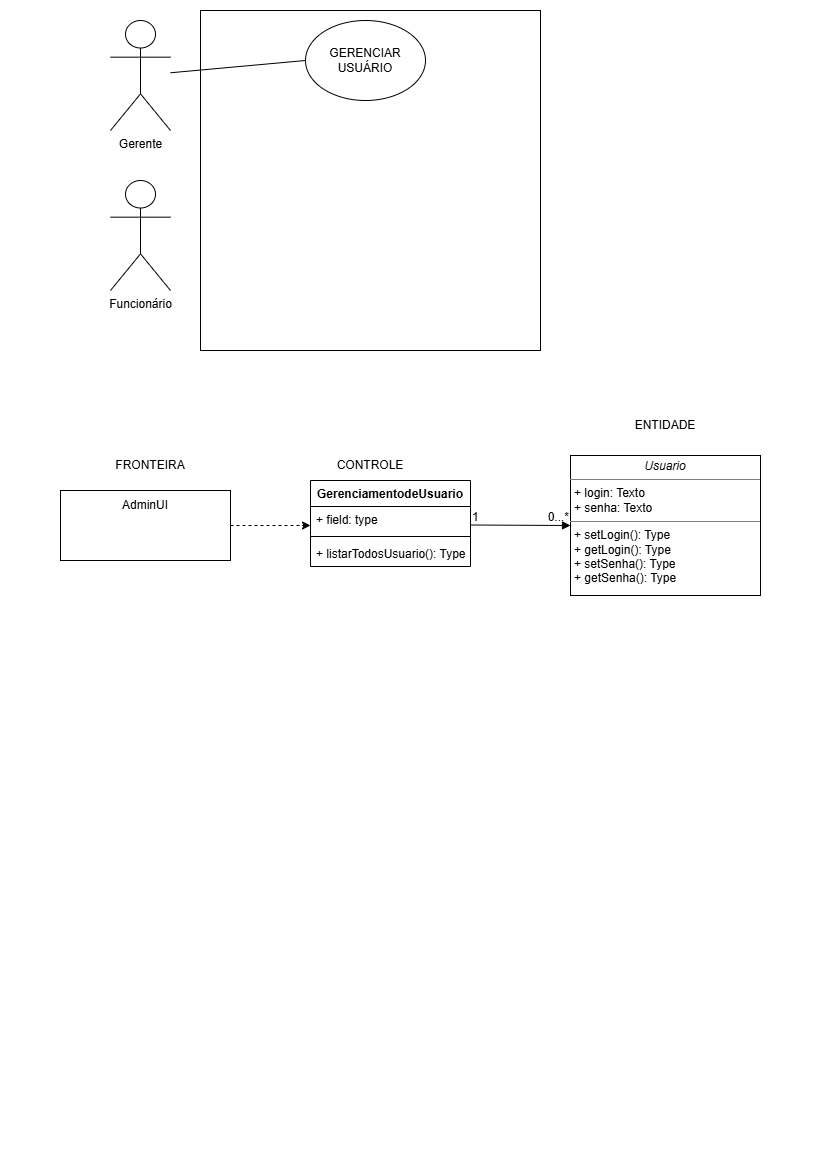

The diagram above was exported from draw.io. Its source (the exported page's mxGraphModel, read from the mxfile embedded in the PNG):
<mxGraphModel dx="1426" dy="743" grid="1" gridSize="10" guides="1" tooltips="1" connect="1" arrows="1" fold="1" page="1" pageScale="1" pageWidth="827" pageHeight="1169" math="0" shadow="0">
  <root>
    <mxCell id="0" />
    <mxCell id="1" parent="0" />
    <mxCell id="ou-DJSM87D_TbT1qYMb0-1" parent="1" style="whiteSpace=wrap;html=1;aspect=fixed;" value="" vertex="1">
      <mxGeometry height="340" width="340" x="200" y="10" as="geometry" />
    </mxCell>
    <mxCell id="ou-DJSM87D_TbT1qYMb0-2" parent="1" style="ellipse;whiteSpace=wrap;html=1;" value="GERENCIAR USUÁRIO" vertex="1">
      <mxGeometry height="80" width="120" x="305" y="20" as="geometry" />
    </mxCell>
    <mxCell id="ou-DJSM87D_TbT1qYMb0-3" parent="1" style="shape=umlActor;verticalLabelPosition=bottom;verticalAlign=top;html=1;outlineConnect=0;" value="Gerente" vertex="1">
      <mxGeometry height="110" width="60" x="110" y="20" as="geometry" />
    </mxCell>
    <mxCell id="ou-DJSM87D_TbT1qYMb0-4" edge="1" parent="1" source="ou-DJSM87D_TbT1qYMb0-3" style="endArrow=none;html=1;rounded=0;entryX=0;entryY=0.5;entryDx=0;entryDy=0;" target="ou-DJSM87D_TbT1qYMb0-2" value="">
      <mxGeometry height="50" relative="1" width="50" as="geometry">
        <mxPoint x="400" y="300" as="sourcePoint" />
        <mxPoint x="450" y="250" as="targetPoint" />
      </mxGeometry>
    </mxCell>
    <mxCell id="ou-DJSM87D_TbT1qYMb0-5" parent="1" style="shape=umlActor;verticalLabelPosition=bottom;verticalAlign=top;html=1;outlineConnect=0;" value="Funcionário" vertex="1">
      <mxGeometry height="110" width="60" x="110" y="180" as="geometry" />
    </mxCell>
    <mxCell id="KqNrvLTf0rKZhe2ohX7Y-9" edge="1" parent="1" source="KqNrvLTf0rKZhe2ohX7Y-5" style="edgeStyle=orthogonalEdgeStyle;rounded=0;orthogonalLoop=1;jettySize=auto;html=1;exitX=1;exitY=0.5;exitDx=0;exitDy=0;dashed=1;">
      <mxGeometry relative="1" as="geometry">
        <mxPoint x="310" y="525" as="targetPoint" />
      </mxGeometry>
    </mxCell>
    <mxCell id="KqNrvLTf0rKZhe2ohX7Y-5" parent="1" style="rounded=0;whiteSpace=wrap;html=1;" value="" vertex="1">
      <mxGeometry height="70" width="170" x="60" y="490" as="geometry" />
    </mxCell>
    <mxCell id="KqNrvLTf0rKZhe2ohX7Y-6" parent="1" style="text;html=1;whiteSpace=wrap;strokeColor=none;fillColor=none;align=center;verticalAlign=middle;rounded=0;" value="FRONTEIRA" vertex="1">
      <mxGeometry height="30" width="60" x="120" y="450" as="geometry" />
    </mxCell>
    <mxCell id="KqNrvLTf0rKZhe2ohX7Y-7" parent="1" style="text;html=1;whiteSpace=wrap;strokeColor=none;fillColor=none;align=center;verticalAlign=middle;rounded=0;" value="AdminUI" vertex="1">
      <mxGeometry height="30" width="60" x="115" y="490" as="geometry" />
    </mxCell>
    <mxCell id="KqNrvLTf0rKZhe2ohX7Y-10" parent="1" style="swimlane;fontStyle=1;align=center;verticalAlign=top;childLayout=stackLayout;horizontal=1;startSize=26;horizontalStack=0;resizeParent=1;resizeParentMax=0;resizeLast=0;collapsible=1;marginBottom=0;whiteSpace=wrap;html=1;" value="GerenciamentodeUsuario" vertex="1">
      <mxGeometry height="86" width="160" x="310" y="480" as="geometry" />
    </mxCell>
    <mxCell id="KqNrvLTf0rKZhe2ohX7Y-11" parent="KqNrvLTf0rKZhe2ohX7Y-10" style="text;strokeColor=none;fillColor=none;align=left;verticalAlign=top;spacingLeft=4;spacingRight=4;overflow=hidden;rotatable=0;points=[[0,0.5],[1,0.5]];portConstraint=eastwest;whiteSpace=wrap;html=1;" value="+ field: type" vertex="1">
      <mxGeometry height="26" width="160" y="26" as="geometry" />
    </mxCell>
    <mxCell id="KqNrvLTf0rKZhe2ohX7Y-12" parent="KqNrvLTf0rKZhe2ohX7Y-10" style="line;strokeWidth=1;fillColor=none;align=left;verticalAlign=middle;spacingTop=-1;spacingLeft=3;spacingRight=3;rotatable=0;labelPosition=right;points=[];portConstraint=eastwest;strokeColor=inherit;" value="" vertex="1">
      <mxGeometry height="8" width="160" y="52" as="geometry" />
    </mxCell>
    <mxCell id="KqNrvLTf0rKZhe2ohX7Y-13" parent="KqNrvLTf0rKZhe2ohX7Y-10" style="text;strokeColor=none;fillColor=none;align=left;verticalAlign=top;spacingLeft=4;spacingRight=4;overflow=hidden;rotatable=0;points=[[0,0.5],[1,0.5]];portConstraint=eastwest;whiteSpace=wrap;html=1;" value="+ listarTodosUsuario(): Type" vertex="1">
      <mxGeometry height="26" width="160" y="60" as="geometry" />
    </mxCell>
    <mxCell id="KqNrvLTf0rKZhe2ohX7Y-14" edge="1" parent="1" style="endArrow=block;html=1;rounded=0;endFill=1;" value="">
      <mxGeometry relative="1" as="geometry">
        <mxPoint x="470" y="524.5" as="sourcePoint" />
        <mxPoint x="570" y="525" as="targetPoint" />
      </mxGeometry>
    </mxCell>
    <mxCell id="KqNrvLTf0rKZhe2ohX7Y-15" connectable="0" parent="KqNrvLTf0rKZhe2ohX7Y-14" style="resizable=0;html=1;whiteSpace=wrap;align=left;verticalAlign=bottom;" value="1" vertex="1">
      <mxGeometry relative="1" x="-1" as="geometry" />
    </mxCell>
    <mxCell id="KqNrvLTf0rKZhe2ohX7Y-16" connectable="0" parent="KqNrvLTf0rKZhe2ohX7Y-14" style="resizable=0;html=1;whiteSpace=wrap;align=right;verticalAlign=bottom;" value="0...*" vertex="1">
      <mxGeometry relative="1" x="1" as="geometry" />
    </mxCell>
    <mxCell id="KqNrvLTf0rKZhe2ohX7Y-19" parent="1" style="text;html=1;whiteSpace=wrap;strokeColor=none;fillColor=none;align=center;verticalAlign=middle;rounded=0;" value="CONTROLE" vertex="1">
      <mxGeometry height="30" width="60" x="340" y="450" as="geometry" />
    </mxCell>
    <mxCell id="KqNrvLTf0rKZhe2ohX7Y-20" parent="1" style="verticalAlign=top;align=left;overflow=fill;html=1;whiteSpace=wrap;" value="&lt;p style=&quot;margin:0px;margin-top:4px;text-align:center;&quot;&gt;&lt;i&gt;Usuario&lt;/i&gt;&lt;/p&gt;&lt;hr size=&quot;1&quot; style=&quot;border-style:solid;&quot;&gt;&lt;p style=&quot;margin:0px;margin-left:4px;&quot;&gt;+ login: Texto&lt;br&gt;+ senha: Texto&lt;/p&gt;&lt;hr size=&quot;1&quot; style=&quot;border-style:solid;&quot;&gt;&lt;p style=&quot;margin:0px;margin-left:4px;&quot;&gt;+ setLogin(): Type&lt;/p&gt;&lt;p style=&quot;margin:0px;margin-left:4px;&quot;&gt;+ getLogin(): Type&lt;/p&gt;&lt;p style=&quot;margin:0px;margin-left:4px;&quot;&gt;+ setSenha(): Type&lt;/p&gt;&lt;p style=&quot;margin:0px;margin-left:4px;&quot;&gt;+ getSenha(): Type&lt;/p&gt;" vertex="1">
      <mxGeometry height="140" width="190" x="570" y="455" as="geometry" />
    </mxCell>
    <mxCell id="KqNrvLTf0rKZhe2ohX7Y-21" parent="1" style="text;html=1;whiteSpace=wrap;strokeColor=none;fillColor=none;align=center;verticalAlign=middle;rounded=0;" value="ENTIDADE" vertex="1">
      <mxGeometry height="30" width="60" x="635" y="410" as="geometry" />
    </mxCell>
  </root>
</mxGraphModel>